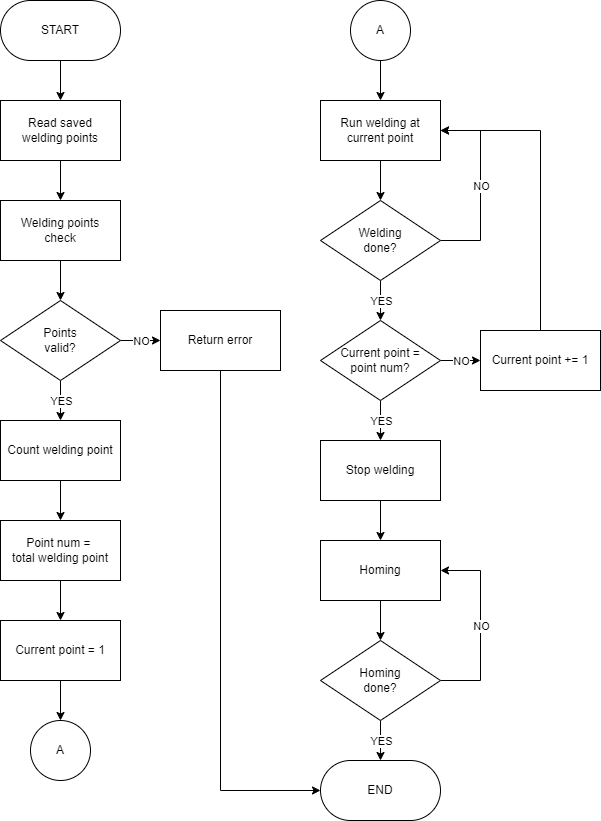

The diagram above was exported from draw.io. Its source (the exported page's mxGraphModel, read from the mxfile embedded in the PNG):
<mxGraphModel dx="1313" dy="776" grid="1" gridSize="10" guides="1" tooltips="1" connect="1" arrows="1" fold="1" page="1" pageScale="1" pageWidth="680" pageHeight="900" math="0" shadow="0">
  <root>
    <mxCell id="0" />
    <mxCell id="1" parent="0" />
    <mxCell id="xZnwBHPEAGPanMlcPnn6-34" style="edgeStyle=orthogonalEdgeStyle;rounded=0;orthogonalLoop=1;jettySize=auto;html=1;exitX=0.5;exitY=0;exitDx=0;exitDy=0;entryX=1;entryY=0.5;entryDx=0;entryDy=0;" edge="1" parent="1" source="xZnwBHPEAGPanMlcPnn6-13" target="rAUrfb-NEAfmSS14W9M8-15">
      <mxGeometry relative="1" as="geometry" />
    </mxCell>
    <mxCell id="rAUrfb-NEAfmSS14W9M8-3" value="" style="edgeStyle=orthogonalEdgeStyle;rounded=0;orthogonalLoop=1;jettySize=auto;html=1;" edge="1" parent="1" source="0AY8gVYSexmxqfw4n0nT-1" target="0AY8gVYSexmxqfw4n0nT-2">
      <mxGeometry relative="1" as="geometry" />
    </mxCell>
    <mxCell id="0AY8gVYSexmxqfw4n0nT-1" value="START" style="rounded=1;whiteSpace=wrap;html=1;arcSize=50;" vertex="1" parent="1">
      <mxGeometry x="40" y="40" width="120" height="60" as="geometry" />
    </mxCell>
    <mxCell id="rAUrfb-NEAfmSS14W9M8-7" value="" style="edgeStyle=orthogonalEdgeStyle;rounded=0;orthogonalLoop=1;jettySize=auto;html=1;" edge="1" parent="1" source="0AY8gVYSexmxqfw4n0nT-2" target="rAUrfb-NEAfmSS14W9M8-4">
      <mxGeometry relative="1" as="geometry" />
    </mxCell>
    <mxCell id="0AY8gVYSexmxqfw4n0nT-2" value="Read&amp;nbsp;&lt;span style=&quot;background-color: initial;&quot;&gt;saved&lt;/span&gt;&lt;div&gt;&lt;span style=&quot;background-color: initial;&quot;&gt;welding points&lt;/span&gt;&lt;/div&gt;" style="rounded=0;whiteSpace=wrap;html=1;" vertex="1" parent="1">
      <mxGeometry x="40" y="140" width="120" height="60" as="geometry" />
    </mxCell>
    <mxCell id="rAUrfb-NEAfmSS14W9M8-13" value="" style="edgeStyle=orthogonalEdgeStyle;rounded=0;orthogonalLoop=1;jettySize=auto;html=1;" edge="1" parent="1" source="rAUrfb-NEAfmSS14W9M8-1" target="rAUrfb-NEAfmSS14W9M8-12">
      <mxGeometry relative="1" as="geometry" />
    </mxCell>
    <mxCell id="rAUrfb-NEAfmSS14W9M8-1" value="Count welding point" style="rounded=0;whiteSpace=wrap;html=1;" vertex="1" parent="1">
      <mxGeometry x="40" y="460" width="120" height="60" as="geometry" />
    </mxCell>
    <mxCell id="rAUrfb-NEAfmSS14W9M8-8" value="" style="edgeStyle=orthogonalEdgeStyle;rounded=0;orthogonalLoop=1;jettySize=auto;html=1;" edge="1" parent="1" source="rAUrfb-NEAfmSS14W9M8-4" target="rAUrfb-NEAfmSS14W9M8-6">
      <mxGeometry relative="1" as="geometry" />
    </mxCell>
    <mxCell id="rAUrfb-NEAfmSS14W9M8-4" value="Welding points&lt;div&gt;check&lt;/div&gt;" style="rounded=0;whiteSpace=wrap;html=1;" vertex="1" parent="1">
      <mxGeometry x="40" y="240" width="120" height="60" as="geometry" />
    </mxCell>
    <mxCell id="rAUrfb-NEAfmSS14W9M8-9" value="" style="edgeStyle=orthogonalEdgeStyle;rounded=0;orthogonalLoop=1;jettySize=auto;html=1;" edge="1" parent="1" source="rAUrfb-NEAfmSS14W9M8-6" target="rAUrfb-NEAfmSS14W9M8-1">
      <mxGeometry relative="1" as="geometry" />
    </mxCell>
    <mxCell id="xZnwBHPEAGPanMlcPnn6-37" value="YES" style="edgeLabel;html=1;align=center;verticalAlign=middle;resizable=0;points=[];" vertex="1" connectable="0" parent="rAUrfb-NEAfmSS14W9M8-9">
      <mxGeometry relative="1" as="geometry">
        <mxPoint as="offset" />
      </mxGeometry>
    </mxCell>
    <mxCell id="rAUrfb-NEAfmSS14W9M8-11" value="" style="edgeStyle=orthogonalEdgeStyle;rounded=0;orthogonalLoop=1;jettySize=auto;html=1;" edge="1" parent="1" source="rAUrfb-NEAfmSS14W9M8-6" target="rAUrfb-NEAfmSS14W9M8-10">
      <mxGeometry relative="1" as="geometry" />
    </mxCell>
    <mxCell id="xZnwBHPEAGPanMlcPnn6-36" value="NO" style="edgeLabel;html=1;align=center;verticalAlign=middle;resizable=0;points=[];" vertex="1" connectable="0" parent="rAUrfb-NEAfmSS14W9M8-11">
      <mxGeometry relative="1" as="geometry">
        <mxPoint as="offset" />
      </mxGeometry>
    </mxCell>
    <mxCell id="rAUrfb-NEAfmSS14W9M8-6" value="Points&lt;div&gt;valid?&lt;/div&gt;" style="rhombus;whiteSpace=wrap;html=1;" vertex="1" parent="1">
      <mxGeometry x="40" y="340" width="120" height="80" as="geometry" />
    </mxCell>
    <mxCell id="xZnwBHPEAGPanMlcPnn6-33" style="edgeStyle=orthogonalEdgeStyle;rounded=0;orthogonalLoop=1;jettySize=auto;html=1;exitX=0.5;exitY=1;exitDx=0;exitDy=0;entryX=0;entryY=0.5;entryDx=0;entryDy=0;" edge="1" parent="1" source="rAUrfb-NEAfmSS14W9M8-10" target="xZnwBHPEAGPanMlcPnn6-21">
      <mxGeometry relative="1" as="geometry" />
    </mxCell>
    <mxCell id="rAUrfb-NEAfmSS14W9M8-10" value="Return error" style="rounded=0;whiteSpace=wrap;html=1;" vertex="1" parent="1">
      <mxGeometry x="200" y="350" width="120" height="60" as="geometry" />
    </mxCell>
    <mxCell id="xZnwBHPEAGPanMlcPnn6-28" value="" style="edgeStyle=orthogonalEdgeStyle;rounded=0;orthogonalLoop=1;jettySize=auto;html=1;" edge="1" parent="1" source="rAUrfb-NEAfmSS14W9M8-12" target="rAUrfb-NEAfmSS14W9M8-14">
      <mxGeometry relative="1" as="geometry" />
    </mxCell>
    <mxCell id="rAUrfb-NEAfmSS14W9M8-12" value="Point num =&amp;nbsp;&lt;div&gt;total welding point&lt;/div&gt;" style="rounded=0;whiteSpace=wrap;html=1;" vertex="1" parent="1">
      <mxGeometry x="40" y="560" width="120" height="60" as="geometry" />
    </mxCell>
    <mxCell id="xZnwBHPEAGPanMlcPnn6-30" value="" style="edgeStyle=orthogonalEdgeStyle;rounded=0;orthogonalLoop=1;jettySize=auto;html=1;" edge="1" parent="1" source="rAUrfb-NEAfmSS14W9M8-14" target="xZnwBHPEAGPanMlcPnn6-29">
      <mxGeometry relative="1" as="geometry" />
    </mxCell>
    <mxCell id="rAUrfb-NEAfmSS14W9M8-14" value="Current point = 1" style="rounded=0;whiteSpace=wrap;html=1;" vertex="1" parent="1">
      <mxGeometry x="40" y="660" width="120" height="60" as="geometry" />
    </mxCell>
    <mxCell id="xZnwBHPEAGPanMlcPnn6-4" value="" style="edgeStyle=orthogonalEdgeStyle;rounded=0;orthogonalLoop=1;jettySize=auto;html=1;" edge="1" parent="1" source="rAUrfb-NEAfmSS14W9M8-15" target="xZnwBHPEAGPanMlcPnn6-3">
      <mxGeometry relative="1" as="geometry" />
    </mxCell>
    <mxCell id="rAUrfb-NEAfmSS14W9M8-15" value="Run welding&amp;nbsp;&lt;span style=&quot;background-color: initial;&quot;&gt;at&lt;/span&gt;&lt;div&gt;current point&lt;/div&gt;" style="rounded=0;whiteSpace=wrap;html=1;" vertex="1" parent="1">
      <mxGeometry x="360" y="140" width="120" height="60" as="geometry" />
    </mxCell>
    <mxCell id="xZnwBHPEAGPanMlcPnn6-5" style="edgeStyle=orthogonalEdgeStyle;rounded=0;orthogonalLoop=1;jettySize=auto;html=1;exitX=1;exitY=0.5;exitDx=0;exitDy=0;entryX=1;entryY=0.5;entryDx=0;entryDy=0;" edge="1" parent="1" source="xZnwBHPEAGPanMlcPnn6-3" target="rAUrfb-NEAfmSS14W9M8-15">
      <mxGeometry relative="1" as="geometry">
        <Array as="points">
          <mxPoint x="520" y="280" />
          <mxPoint x="520" y="170" />
        </Array>
      </mxGeometry>
    </mxCell>
    <mxCell id="xZnwBHPEAGPanMlcPnn6-6" value="NO" style="edgeLabel;html=1;align=center;verticalAlign=middle;resizable=0;points=[];" vertex="1" connectable="0" parent="xZnwBHPEAGPanMlcPnn6-5">
      <mxGeometry relative="1" as="geometry">
        <mxPoint as="offset" />
      </mxGeometry>
    </mxCell>
    <mxCell id="xZnwBHPEAGPanMlcPnn6-11" value="" style="edgeStyle=orthogonalEdgeStyle;rounded=0;orthogonalLoop=1;jettySize=auto;html=1;" edge="1" parent="1" source="xZnwBHPEAGPanMlcPnn6-3" target="xZnwBHPEAGPanMlcPnn6-10">
      <mxGeometry relative="1" as="geometry" />
    </mxCell>
    <mxCell id="xZnwBHPEAGPanMlcPnn6-38" value="YES" style="edgeLabel;html=1;align=center;verticalAlign=middle;resizable=0;points=[];" vertex="1" connectable="0" parent="xZnwBHPEAGPanMlcPnn6-11">
      <mxGeometry relative="1" as="geometry">
        <mxPoint as="offset" />
      </mxGeometry>
    </mxCell>
    <mxCell id="xZnwBHPEAGPanMlcPnn6-3" value="Welding&lt;br&gt;done?" style="rhombus;whiteSpace=wrap;html=1;" vertex="1" parent="1">
      <mxGeometry x="360" y="240" width="120" height="80" as="geometry" />
    </mxCell>
    <mxCell id="xZnwBHPEAGPanMlcPnn6-19" value="" style="edgeStyle=orthogonalEdgeStyle;rounded=0;orthogonalLoop=1;jettySize=auto;html=1;" edge="1" parent="1" source="xZnwBHPEAGPanMlcPnn6-7" target="xZnwBHPEAGPanMlcPnn6-18">
      <mxGeometry relative="1" as="geometry" />
    </mxCell>
    <mxCell id="xZnwBHPEAGPanMlcPnn6-7" value="Stop welding" style="rounded=0;whiteSpace=wrap;html=1;" vertex="1" parent="1">
      <mxGeometry x="360" y="480" width="120" height="60" as="geometry" />
    </mxCell>
    <mxCell id="xZnwBHPEAGPanMlcPnn6-14" value="" style="edgeStyle=orthogonalEdgeStyle;rounded=0;orthogonalLoop=1;jettySize=auto;html=1;" edge="1" parent="1" source="xZnwBHPEAGPanMlcPnn6-10" target="xZnwBHPEAGPanMlcPnn6-13">
      <mxGeometry relative="1" as="geometry" />
    </mxCell>
    <mxCell id="xZnwBHPEAGPanMlcPnn6-16" value="NO" style="edgeLabel;html=1;align=center;verticalAlign=middle;resizable=0;points=[];" vertex="1" connectable="0" parent="xZnwBHPEAGPanMlcPnn6-14">
      <mxGeometry relative="1" as="geometry">
        <mxPoint as="offset" />
      </mxGeometry>
    </mxCell>
    <mxCell id="xZnwBHPEAGPanMlcPnn6-17" value="" style="edgeStyle=orthogonalEdgeStyle;rounded=0;orthogonalLoop=1;jettySize=auto;html=1;" edge="1" parent="1" source="xZnwBHPEAGPanMlcPnn6-10" target="xZnwBHPEAGPanMlcPnn6-7">
      <mxGeometry relative="1" as="geometry" />
    </mxCell>
    <mxCell id="xZnwBHPEAGPanMlcPnn6-35" value="YES" style="edgeLabel;html=1;align=center;verticalAlign=middle;resizable=0;points=[];" vertex="1" connectable="0" parent="xZnwBHPEAGPanMlcPnn6-17">
      <mxGeometry relative="1" as="geometry">
        <mxPoint as="offset" />
      </mxGeometry>
    </mxCell>
    <mxCell id="xZnwBHPEAGPanMlcPnn6-10" value="Current&amp;nbsp;&lt;span style=&quot;background-color: initial;&quot;&gt;point&amp;nbsp;&lt;/span&gt;&lt;span style=&quot;background-color: initial;&quot;&gt;=&lt;/span&gt;&lt;div&gt;&lt;div&gt;point num?&lt;/div&gt;&lt;/div&gt;" style="rhombus;whiteSpace=wrap;html=1;" vertex="1" parent="1">
      <mxGeometry x="360" y="360" width="120" height="80" as="geometry" />
    </mxCell>
    <mxCell id="xZnwBHPEAGPanMlcPnn6-13" value="Current point += 1" style="rounded=0;whiteSpace=wrap;html=1;" vertex="1" parent="1">
      <mxGeometry x="520" y="370" width="120" height="60" as="geometry" />
    </mxCell>
    <mxCell id="xZnwBHPEAGPanMlcPnn6-23" value="" style="edgeStyle=orthogonalEdgeStyle;rounded=0;orthogonalLoop=1;jettySize=auto;html=1;" edge="1" parent="1" source="xZnwBHPEAGPanMlcPnn6-18" target="xZnwBHPEAGPanMlcPnn6-22">
      <mxGeometry relative="1" as="geometry" />
    </mxCell>
    <mxCell id="xZnwBHPEAGPanMlcPnn6-18" value="Homing" style="rounded=0;whiteSpace=wrap;html=1;" vertex="1" parent="1">
      <mxGeometry x="360" y="580" width="120" height="60" as="geometry" />
    </mxCell>
    <mxCell id="xZnwBHPEAGPanMlcPnn6-21" value="END" style="rounded=1;whiteSpace=wrap;html=1;arcSize=50;" vertex="1" parent="1">
      <mxGeometry x="360" y="800" width="120" height="60" as="geometry" />
    </mxCell>
    <mxCell id="xZnwBHPEAGPanMlcPnn6-24" style="edgeStyle=orthogonalEdgeStyle;rounded=0;orthogonalLoop=1;jettySize=auto;html=1;exitX=1;exitY=0.5;exitDx=0;exitDy=0;entryX=1;entryY=0.5;entryDx=0;entryDy=0;" edge="1" parent="1" source="xZnwBHPEAGPanMlcPnn6-22" target="xZnwBHPEAGPanMlcPnn6-18">
      <mxGeometry relative="1" as="geometry">
        <Array as="points">
          <mxPoint x="520" y="720" />
          <mxPoint x="520" y="610" />
        </Array>
      </mxGeometry>
    </mxCell>
    <mxCell id="xZnwBHPEAGPanMlcPnn6-26" value="NO" style="edgeLabel;html=1;align=center;verticalAlign=middle;resizable=0;points=[];" vertex="1" connectable="0" parent="xZnwBHPEAGPanMlcPnn6-24">
      <mxGeometry relative="1" as="geometry">
        <mxPoint as="offset" />
      </mxGeometry>
    </mxCell>
    <mxCell id="xZnwBHPEAGPanMlcPnn6-25" value="" style="edgeStyle=orthogonalEdgeStyle;rounded=0;orthogonalLoop=1;jettySize=auto;html=1;" edge="1" parent="1" source="xZnwBHPEAGPanMlcPnn6-22" target="xZnwBHPEAGPanMlcPnn6-21">
      <mxGeometry relative="1" as="geometry" />
    </mxCell>
    <mxCell id="xZnwBHPEAGPanMlcPnn6-27" value="YES" style="edgeLabel;html=1;align=center;verticalAlign=middle;resizable=0;points=[];" vertex="1" connectable="0" parent="xZnwBHPEAGPanMlcPnn6-25">
      <mxGeometry relative="1" as="geometry">
        <mxPoint as="offset" />
      </mxGeometry>
    </mxCell>
    <mxCell id="xZnwBHPEAGPanMlcPnn6-22" value="Homing&lt;br&gt;done?" style="rhombus;whiteSpace=wrap;html=1;" vertex="1" parent="1">
      <mxGeometry x="360" y="680" width="120" height="80" as="geometry" />
    </mxCell>
    <mxCell id="xZnwBHPEAGPanMlcPnn6-29" value="A" style="ellipse;whiteSpace=wrap;html=1;aspect=fixed;" vertex="1" parent="1">
      <mxGeometry x="70" y="760" width="60" height="60" as="geometry" />
    </mxCell>
    <mxCell id="xZnwBHPEAGPanMlcPnn6-32" value="" style="edgeStyle=orthogonalEdgeStyle;rounded=0;orthogonalLoop=1;jettySize=auto;html=1;" edge="1" parent="1" source="xZnwBHPEAGPanMlcPnn6-31" target="rAUrfb-NEAfmSS14W9M8-15">
      <mxGeometry relative="1" as="geometry" />
    </mxCell>
    <mxCell id="xZnwBHPEAGPanMlcPnn6-31" value="A" style="ellipse;whiteSpace=wrap;html=1;aspect=fixed;" vertex="1" parent="1">
      <mxGeometry x="390" y="40" width="60" height="60" as="geometry" />
    </mxCell>
  </root>
</mxGraphModel>